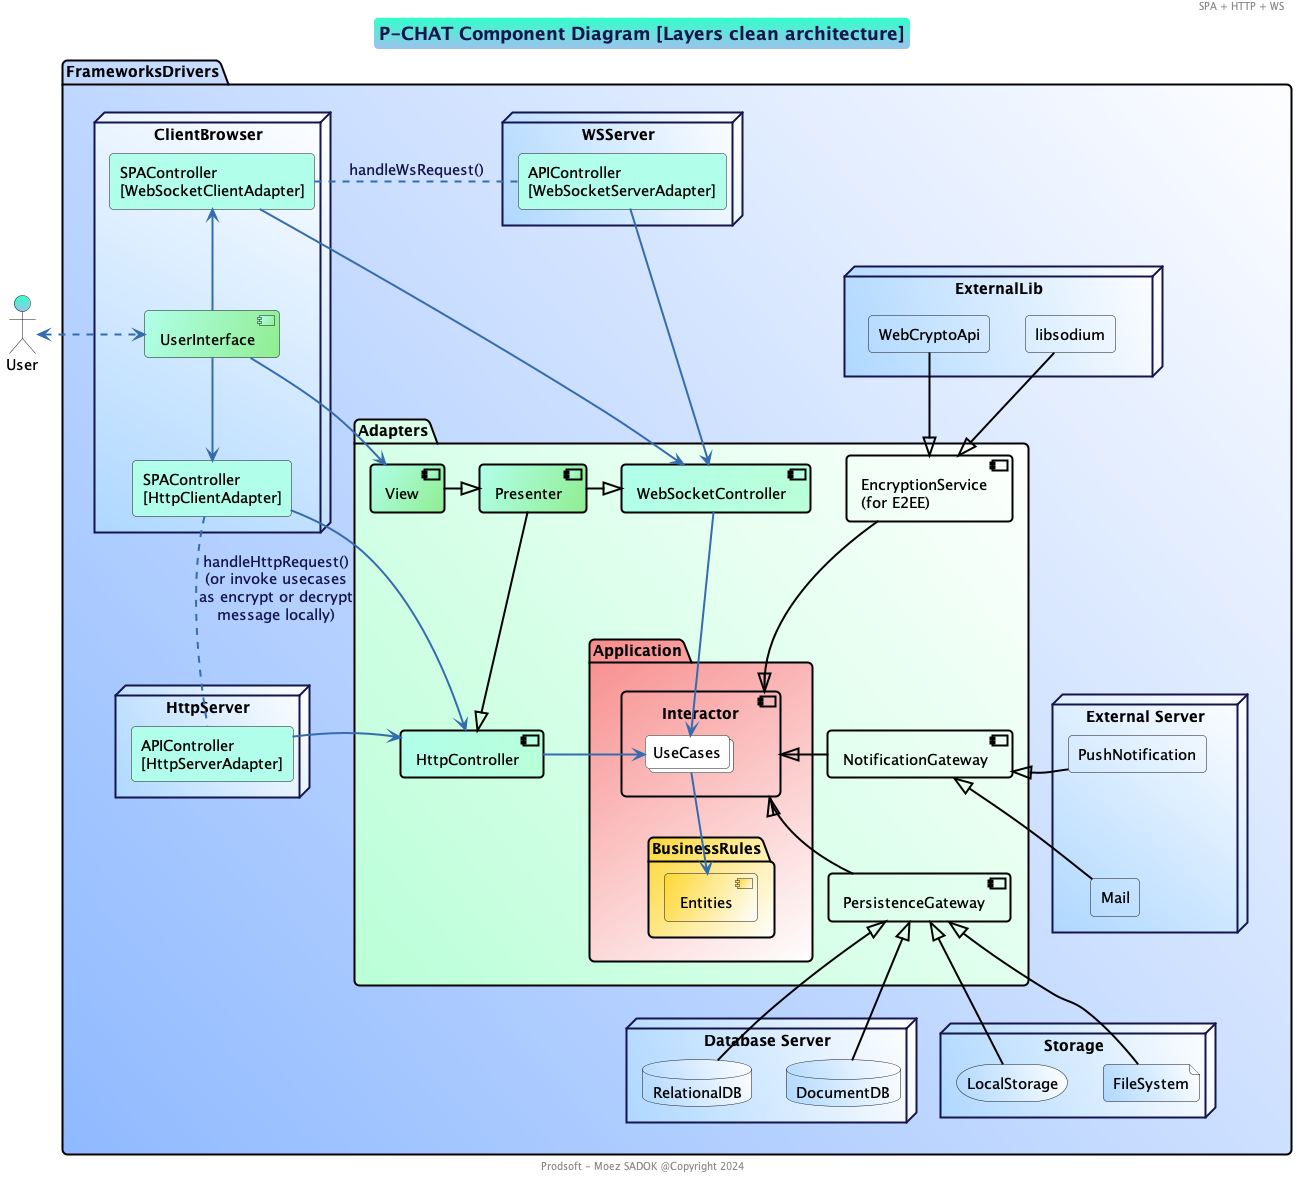

The diagram above was rendered by PlantUML. Its source (embedded in the PNG):
@startuml

!include prodsoft.wsd

title P-CHAT Component Diagram [Layers clean architecture]
header  SPA + HTTP + WS
footer Prodsoft - Moez SADOK @Copyright 2024

actor User 

package "FrameworksDrivers" #90baff\White;line:Black;line.bold {

    node "ClientBrowser" #afd8ff\White  {
        rectangle  "SPAController\n[HttpClientAdapter]" as HttpClientAdapter $PRIMARY_LIGHT
        rectangle  "SPAController\n[WebSocketClientAdapter]" as WebSocketClientAdapter $PRIMARY_LIGHT
        [UserInterface] $PRIMARY_LIGHT/LightGreen
    }

    package "Adapters" #baffd8\White;line:Black;line.bold {

        package "Application" #f88c8c/White;line:Black;line.bold {

            package "BusinessRules" #FDD835/White;line:Black;line.bold {
                [Entities] #FDD835/White
            }
            component Interactor #transparent;line:Black;line.bold{
                collections UseCases #White
            }
        }

        component "PersistenceGateway" #transparent;line:Black;line.bold
        component "NotificationGateway" #transparent;line:Black;line.bold
        component "WebSocketController" as WebSocketController $PRIMARY_LIGHT/baffd8;line:Black;line.bold
        component "EncryptionService\n(for E2EE)" as EncryptionService #transparent;line:Black;line.bold

        component HttpController $PRIMARY_LIGHT/baffd8;line:Black;line.bold
        component Presenter $PRIMARY_LIGHT/LightGreen;line:Black;line.bold
        component View $PRIMARY_LIGHT/LightGreen;line:Black;line.bold
    }

    node "HttpServer" #afd8ff\White {
        rectangle "APIController\n[HttpServerAdapter]" as HttpServerAdapter  $PRIMARY_LIGHT
    }

    node "WSServer" #afd8ff\White {
        rectangle "APIController\n[WebSocketServerAdapter]" as WebSocketServerAdapter  $PRIMARY_LIGHT
    }

    node "Database Server" #afd8ff\White {
        database RelationalDB #afd8ff\White
        database DocumentDB #afd8ff\White
    }

    node "Storage" #afd8ff\White {
        storage LocalStorage #afd8ff\White
        file FileSystem #afd8ff\White
    }

    node "External Server" #afd8ff\White {
        rectangle Mail #transparent
        rectangle PushNotification #transparent
    }

    node "ExternalLib" #afd8ff\White {
        rectangle WebCryptoApi #transparent
        rectangle libsodium #transparent
    }

}

User <.> UserInterface 

Interactor -down[hidden]- Entities

UserInterface -down-> HttpClientAdapter
UserInterface -up-> WebSocketClientAdapter
UserInterface -> View

HttpClientAdapter .down. HttpServerAdapter : handleHttpRequest()\n (or invoke usecases \nas encrypt or decrypt\nmessage locally)
WebSocketClientAdapter .right. WebSocketServerAdapter :  handleWsRequest() 
WebSocketController  <|-left- Presenter  #Black
UseCases -left-> Entities
HttpClientAdapter -->  HttpController 
HttpServerAdapter -left->  HttpController 
WebSocketServerAdapter -down->  WebSocketController 
WebSocketClientAdapter -down->  WebSocketController 
HttpController -right-> UseCases 
WebSocketController -->  UseCases 
EncryptionService -down-|> Interactor #Black

PersistenceGateway  -up-|>  Interactor #Black
RelationalDB -up-|> PersistenceGateway #Black
DocumentDB -up-|> PersistenceGateway #Black
LocalStorage -up-|> PersistenceGateway #Black
FileSystem -up-|> PersistenceGateway #Black

NotificationGateway -left-|> Interactor #Black
Mail   -left-|>  NotificationGateway #Black
PushNotification  -left-|> NotificationGateway #Black
Mail -up[hidden]-> PushNotification

Presenter -down-|>  HttpController #Black

View -right-|> Presenter #Black 

FrameworksDrivers -[hidden]- ExternalLib 
WebCryptoApi --|> EncryptionService #Black
libsodium --|> EncryptionService #Black

' flow of controll
' FrameworksDrivers -right-> Adapters
' Adapters -right-> Application
' Application -right-> BusinessRules


@enduml